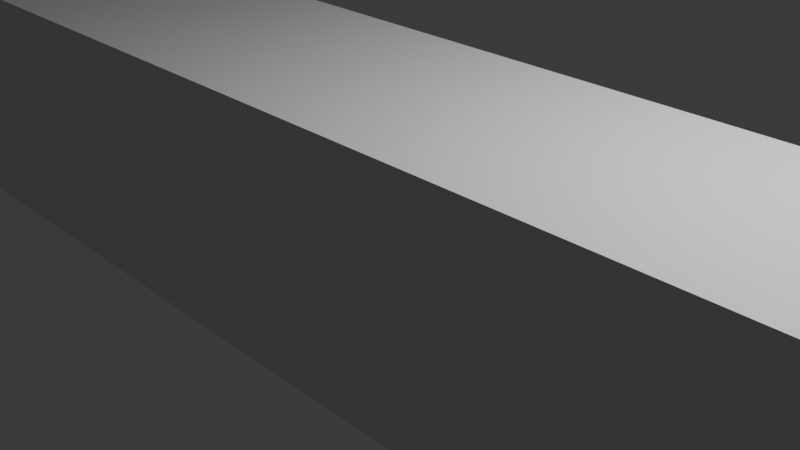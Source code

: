 # Source: untitled.blend  (saved by Blender 4.1.23; exported with 4.5.12 LTS)
import bpy
from mathutils import Matrix  # noqa: F401  (used for matrix-valued properties, if any)

bpy.ops.wm.read_factory_settings(use_empty=True)
scene = bpy.context.scene
scene.name = 'Scene'

# ---- collections
col_collection = bpy.data.collections.new('Collection'); scene.collection.children.link(col_collection)

# ---- materials (node trees are filled in below, after node groups)
mat_material = bpy.data.materials.new('Material')
mat_material.alpha_threshold = 0.0
mat_material.use_transparent_shadow = False
mat_material.roughness = 0.5
mat_material.line_color = (0.0, 0.0, 0.0, 1.0)

# ---- material node trees
mat_material.use_nodes = True; mat_material.node_tree.nodes.clear()
_N = mat_material.node_tree.nodes; _L = mat_material.node_tree.links
n0 = _N.new('ShaderNodeOutputMaterial'); n0.name = 'Material Output'; n0.location = (300, 300)
n1 = _N.new('ShaderNodeBsdfPrincipled'); n1.name = 'Principled BSDF'; n1.location = (10, 300)
n1.inputs[3].default_value = 1.45
_L.new(n1.outputs[0], n0.inputs[0])
n0.is_active_output = True

# ---- world
world_world = bpy.data.worlds.new('World'); scene.world = world_world
world_world.use_nodes = True; world_world.node_tree.nodes.clear()
_N = world_world.node_tree.nodes; _L = world_world.node_tree.links
n0 = _N.new('ShaderNodeOutputWorld'); n0.name = 'World Output'; n0.location = (300, 300)
n1 = _N.new('ShaderNodeBackground'); n1.name = 'Background'; n1.location = (10, 300)
n1.inputs[0].default_value = (0.05088, 0.05088, 0.05088, 1.0)
_L.new(n1.outputs[0], n0.inputs[0])
n0.is_active_output = True
world_world.color = (0.05088, 0.05088, 0.05088)
world_world.use_sun_shadow = False
world_world.sun_shadow_jitter_overblur = 0.0

# ---- cameras
cam_camera = bpy.data.cameras.new('Camera')
cam_camera.clip_end = 100.0
cam_camera.ortho_scale = 7.314

# ---- lights
light_light = bpy.data.lights.new('Light', 'POINT')
light_light.transmission_factor = 0.0
light_light.energy = 1000.0
light_light.shadow_soft_size = 0.1
light_light.shadow_maximum_resolution = 0.006
light_light.use_absolute_resolution = True

# ---- meshes
me_cube = bpy.data.meshes.new('Cube')
me_cube.from_pydata([(1.0, 1.0, 1.0), (1.0, 1.0, -1.0), (1.0, -1.0, 1.0), (1.0, -1.0, -1.0), (-1.0, 1.0, 1.0), (-1.0, 1.0, -1.0), (-1.0, -1.0, 1.0), (-1.0, -1.0, -1.0)], [], [(0, 4, 6, 2), (3, 2, 6, 7), (7, 6, 4, 5), (5, 1, 3, 7), (1, 0, 2, 3), (5, 4, 0, 1)])
_uv = me_cube.uv_layers.new(name='UVMap')
_uv.uv.foreach_set('vector', [0.625, 0.5, 0.875, 0.5, 0.875, 0.75, 0.625, 0.75, 0.375, 0.75, 0.625, 0.75, 0.625, 1.0, 0.375, 1.0, 0.375, 0.0, 0.625, 0.0, 0.625, 0.25, 0.375, 0.25, 0.125, 0.5, 0.375, 0.5, 0.375, 0.75, 0.125, 0.75, 0.375, 0.5, 0.625, 0.5, 0.625, 0.75, 0.375, 0.75, 0.375, 0.25, 0.625, 0.25, 0.625, 0.5, 0.375, 0.5])
me_cube.materials.append(mat_material)
me_cube.use_mirror_vertex_groups = False
me_cube.update()

# ---- objects
ob_cube = bpy.data.objects.new('Cube', me_cube)
ob_light = bpy.data.objects.new('Light', light_light)
ob_camera = bpy.data.objects.new('Camera', cam_camera)

# ---- transforms, parenting, visibility, modifiers, constraints
ob_cube.location = (0.0, 0.0, 0.0)
ob_cube.scale = (7.278, 1.375, 1.424)
ob_cube.lock_rotations_4d = False
ob_cube.empty_display_type = 'ARROWS'
ob_cube.lineart.crease_threshold = 0.0
ob_light.location = (4.076, 1.005, 5.904)
ob_light.rotation_euler = (0.6503, 0.05522, 1.866)
ob_light.lock_rotations_4d = False
ob_light.empty_display_type = 'ARROWS'
ob_light.color = (0.0, 0.0, 0.0, 0.0)
ob_light.lineart.crease_threshold = 0.0
ob_camera.location = (7.359, -6.926, 4.958)
ob_camera.rotation_euler = (1.109, 0.0, 0.8149)
ob_camera.lock_rotations_4d = False
ob_camera.empty_display_type = 'ARROWS'
ob_camera.color = (0.0, 0.0, 0.0, 0.0)
ob_camera.display_type = 'WIRE'
ob_camera.lineart.crease_threshold = 0.0

# ---- collection membership
col_collection.objects.link(ob_cube)
col_collection.objects.link(ob_light)
col_collection.objects.link(ob_camera)

# ---- scene / render settings (as saved in the file)
scene.camera = ob_camera
scene.frame_start = 1; scene.frame_end = 250; scene.frame_set(1)
scene.render.engine = 'BLENDER_EEVEE_NEXT'
scene.cycles.sampling_pattern = 'TABULATED_SOBOL'
scene.eevee.ray_tracing_options.trace_max_roughness = 0.0
bpy.context.view_layer.update()
